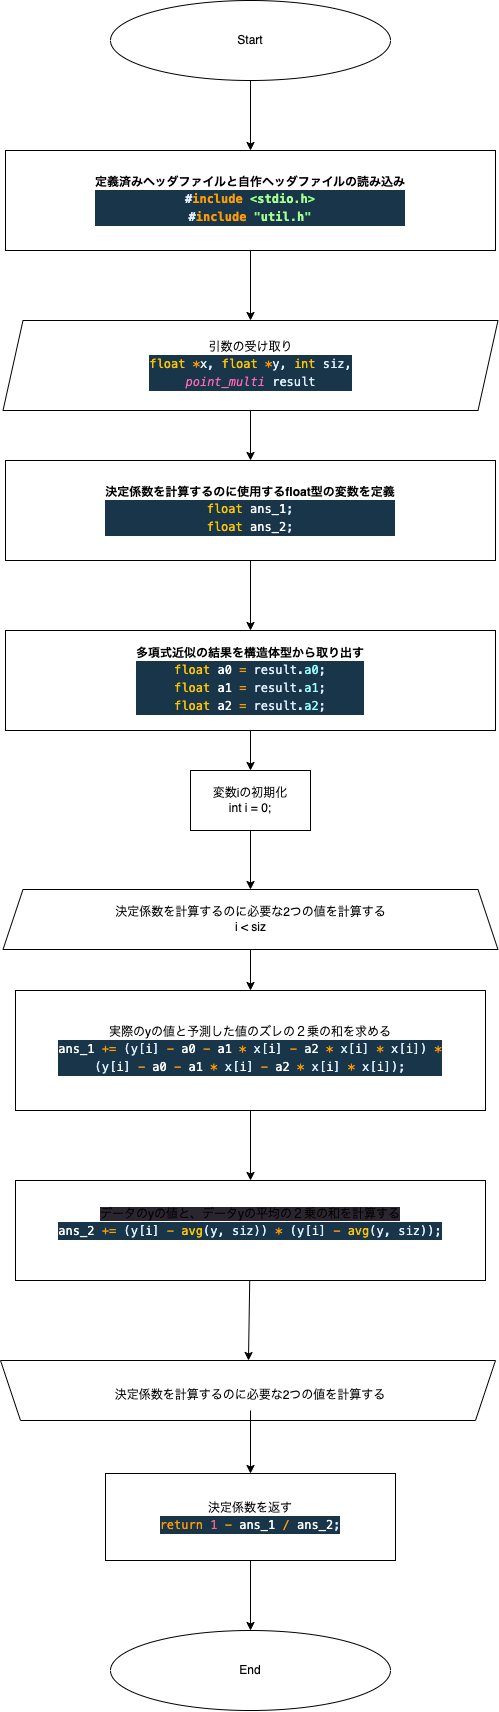

The diagram above was exported from draw.io. Its source (the exported page's mxGraphModel, read from the mxfile embedded in the PNG):
<mxGraphModel dx="1573" dy="821" grid="1" gridSize="10" guides="1" tooltips="1" connect="1" arrows="1" fold="1" page="1" pageScale="1" pageWidth="827" pageHeight="1169" math="0" shadow="0">
  <root>
    <mxCell id="0" />
    <mxCell id="1" parent="0" />
    <mxCell id="2" value="End" style="ellipse;whiteSpace=wrap;html=1;" parent="1" vertex="1">
      <mxGeometry x="40" y="1910" width="280" height="80" as="geometry" />
    </mxCell>
    <mxCell id="5" value="" style="edgeStyle=none;html=1;" edge="1" parent="1" source="3" target="4">
      <mxGeometry relative="1" as="geometry" />
    </mxCell>
    <mxCell id="3" value="Start" style="ellipse;whiteSpace=wrap;html=1;" vertex="1" parent="1">
      <mxGeometry x="40" y="280" width="280" height="80" as="geometry" />
    </mxCell>
    <mxCell id="7" value="" style="edgeStyle=none;html=1;" edge="1" parent="1" source="4">
      <mxGeometry relative="1" as="geometry">
        <mxPoint x="180" y="600" as="targetPoint" />
      </mxGeometry>
    </mxCell>
    <mxCell id="4" value="定義済みヘッダファイルと自作ヘッダファイルの読み込み&lt;br&gt;&lt;div style=&quot;color: rgb(255, 255, 255); background-color: rgb(25, 53, 73); font-family: Menlo, Monaco, &amp;quot;Courier New&amp;quot;, monospace; line-height: 18px;&quot;&gt;&lt;div&gt;&lt;span style=&quot;color: #e1efff;&quot;&gt;#&lt;/span&gt;&lt;span style=&quot;color: #ff9d00;&quot;&gt;include&lt;/span&gt;&lt;span style=&quot;color: #9effff;&quot;&gt; &lt;/span&gt;&lt;span style=&quot;color: #92fc79;&quot;&gt;&amp;lt;&lt;/span&gt;&lt;span style=&quot;color: #a5ff90;&quot;&gt;stdio.h&lt;/span&gt;&lt;span style=&quot;color: #92fc79;&quot;&gt;&amp;gt;&lt;/span&gt;&lt;/div&gt;&lt;div&gt;&lt;span style=&quot;color: #e1efff;&quot;&gt;#&lt;/span&gt;&lt;span style=&quot;color: #ff9d00;&quot;&gt;include&lt;/span&gt;&lt;span style=&quot;color: #9effff;&quot;&gt; &lt;/span&gt;&lt;span style=&quot;color: #92fc79;&quot;&gt;&quot;&lt;/span&gt;&lt;span style=&quot;color: #a5ff90;&quot;&gt;util.h&lt;/span&gt;&lt;span style=&quot;color: #92fc79;&quot;&gt;&quot;&lt;/span&gt;&lt;/div&gt;&lt;/div&gt;" style="rounded=0;whiteSpace=wrap;html=1;fontStyle=1" vertex="1" parent="1">
      <mxGeometry x="-65" y="430" width="490" height="100" as="geometry" />
    </mxCell>
    <mxCell id="12" value="" style="edgeStyle=none;html=1;" edge="1" parent="1" source="8" target="11">
      <mxGeometry relative="1" as="geometry" />
    </mxCell>
    <mxCell id="8" value="引数の受け取り&lt;br&gt;&lt;div style=&quot;color: rgb(255, 255, 255); background-color: rgb(25, 53, 73); font-family: Menlo, Monaco, &amp;quot;Courier New&amp;quot;, monospace; line-height: 18px;&quot;&gt;&lt;div&gt;&lt;span style=&quot;color: #ffc600;&quot;&gt;float&lt;/span&gt;&lt;span style=&quot;color: #9effff;&quot;&gt; &lt;/span&gt;&lt;span style=&quot;color: #ff9d00;&quot;&gt;*&lt;/span&gt;&lt;span style=&quot;color: #e1efff;&quot;&gt;x&lt;/span&gt;&lt;span style=&quot;color: #e1efff;&quot;&gt;,&lt;/span&gt;&lt;span style=&quot;color: #9effff;&quot;&gt; &lt;/span&gt;&lt;span style=&quot;color: #ffc600;&quot;&gt;float&lt;/span&gt;&lt;span style=&quot;color: #9effff;&quot;&gt; &lt;/span&gt;&lt;span style=&quot;color: #ff9d00;&quot;&gt;*&lt;/span&gt;&lt;span style=&quot;color: #e1efff;&quot;&gt;y&lt;/span&gt;&lt;span style=&quot;color: #e1efff;&quot;&gt;,&lt;/span&gt;&lt;span style=&quot;color: #9effff;&quot;&gt; &lt;/span&gt;&lt;span style=&quot;color: #ffc600;&quot;&gt;int&lt;/span&gt;&lt;span style=&quot;color: #9effff;&quot;&gt; &lt;/span&gt;&lt;span style=&quot;color: #e1efff;&quot;&gt;siz&lt;/span&gt;&lt;span style=&quot;color: #e1efff;&quot;&gt;,&lt;/span&gt;&lt;/div&gt;&lt;div&gt;&lt;span style=&quot;color: #9effff;&quot;&gt;                                &lt;/span&gt;&lt;span style=&quot;color: #ff68b8;font-style: italic;&quot;&gt;point_multi&lt;/span&gt;&lt;span style=&quot;color: #9effff;&quot;&gt; &lt;/span&gt;&lt;span style=&quot;color: #e1efff;&quot;&gt;result&lt;/span&gt;&lt;/div&gt;&lt;/div&gt;" style="shape=parallelogram;perimeter=parallelogramPerimeter;whiteSpace=wrap;html=1;fixedSize=1;" vertex="1" parent="1">
      <mxGeometry x="-67.5" y="600" width="495" height="90" as="geometry" />
    </mxCell>
    <mxCell id="14" value="" style="edgeStyle=none;html=1;" edge="1" parent="1" source="11" target="13">
      <mxGeometry relative="1" as="geometry" />
    </mxCell>
    <mxCell id="11" value="決定係数を計算するのに使用するfloat型の変数を定義&lt;br&gt;&lt;div style=&quot;color: rgb(255, 255, 255); background-color: rgb(25, 53, 73); font-family: Menlo, Monaco, &amp;quot;Courier New&amp;quot;, monospace; font-weight: normal; line-height: 18px;&quot;&gt;&lt;div&gt;&lt;span style=&quot;color: #ffc600;&quot;&gt;float&lt;/span&gt;&lt;span style=&quot;color: #9effff;&quot;&gt; &lt;/span&gt;ans_1&lt;span style=&quot;color: #e1efff;&quot;&gt;;&lt;/span&gt;&lt;/div&gt;&lt;div&gt;&lt;span style=&quot;color: #9effff;&quot;&gt;    &lt;/span&gt;&lt;span style=&quot;color: #ffc600;&quot;&gt;float&lt;/span&gt;&lt;span style=&quot;color: #9effff;&quot;&gt; &lt;/span&gt;ans_2&lt;span style=&quot;color: #e1efff;&quot;&gt;;&lt;/span&gt;&lt;/div&gt;&lt;/div&gt;" style="rounded=0;whiteSpace=wrap;html=1;fontStyle=1" vertex="1" parent="1">
      <mxGeometry x="-65" y="740" width="490" height="100" as="geometry" />
    </mxCell>
    <mxCell id="17" value="" style="edgeStyle=none;html=1;" edge="1" parent="1" source="13" target="16">
      <mxGeometry relative="1" as="geometry" />
    </mxCell>
    <mxCell id="13" value="多項式近似の結果を構造体型から取り出す&lt;br&gt;&lt;div style=&quot;color: rgb(255, 255, 255); background-color: rgb(25, 53, 73); font-family: Menlo, Monaco, &amp;quot;Courier New&amp;quot;, monospace; font-weight: normal; line-height: 18px;&quot;&gt;&lt;div&gt;&lt;span style=&quot;color: #ffc600;&quot;&gt;float&lt;/span&gt;&lt;span style=&quot;color: #9effff;&quot;&gt; &lt;/span&gt;a0&lt;span style=&quot;color: #9effff;&quot;&gt; &lt;/span&gt;&lt;span style=&quot;color: #ff9d00;&quot;&gt;=&lt;/span&gt;&lt;span style=&quot;color: #9effff;&quot;&gt; &lt;/span&gt;&lt;span style=&quot;color: #e1efff;&quot;&gt;result&lt;/span&gt;&lt;span style=&quot;color: #e1efff;&quot;&gt;.&lt;/span&gt;&lt;span style=&quot;color: #9effff;&quot;&gt;a0&lt;/span&gt;&lt;span style=&quot;color: #e1efff;&quot;&gt;;&lt;/span&gt;&lt;/div&gt;&lt;div&gt;&lt;span style=&quot;color: #9effff;&quot;&gt;    &lt;/span&gt;&lt;span style=&quot;color: #ffc600;&quot;&gt;float&lt;/span&gt;&lt;span style=&quot;color: #9effff;&quot;&gt; &lt;/span&gt;a1&lt;span style=&quot;color: #9effff;&quot;&gt; &lt;/span&gt;&lt;span style=&quot;color: #ff9d00;&quot;&gt;=&lt;/span&gt;&lt;span style=&quot;color: #9effff;&quot;&gt; &lt;/span&gt;&lt;span style=&quot;color: #e1efff;&quot;&gt;result&lt;/span&gt;&lt;span style=&quot;color: #e1efff;&quot;&gt;.&lt;/span&gt;&lt;span style=&quot;color: #9effff;&quot;&gt;a1&lt;/span&gt;&lt;span style=&quot;color: #e1efff;&quot;&gt;;&lt;/span&gt;&lt;/div&gt;&lt;div&gt;&lt;span style=&quot;color: #9effff;&quot;&gt;    &lt;/span&gt;&lt;span style=&quot;color: #ffc600;&quot;&gt;float&lt;/span&gt;&lt;span style=&quot;color: #9effff;&quot;&gt; &lt;/span&gt;a2&lt;span style=&quot;color: #9effff;&quot;&gt; &lt;/span&gt;&lt;span style=&quot;color: #ff9d00;&quot;&gt;=&lt;/span&gt;&lt;span style=&quot;color: #9effff;&quot;&gt; &lt;/span&gt;&lt;span style=&quot;color: #e1efff;&quot;&gt;result&lt;/span&gt;&lt;span style=&quot;color: #e1efff;&quot;&gt;.&lt;/span&gt;&lt;span style=&quot;color: #9effff;&quot;&gt;a2&lt;/span&gt;&lt;span style=&quot;color: #e1efff;&quot;&gt;;&lt;/span&gt;&lt;/div&gt;&lt;/div&gt;" style="rounded=0;whiteSpace=wrap;html=1;fontStyle=1" vertex="1" parent="1">
      <mxGeometry x="-65" y="910" width="490" height="100" as="geometry" />
    </mxCell>
    <mxCell id="21" value="" style="edgeStyle=none;html=1;" edge="1" parent="1" source="15" target="20">
      <mxGeometry relative="1" as="geometry" />
    </mxCell>
    <mxCell id="15" value="決定係数を計算するのに必要な2つの値を計算する&lt;br&gt;i &amp;lt; siz" style="shape=trapezoid;perimeter=trapezoidPerimeter;whiteSpace=wrap;html=1;fixedSize=1;" vertex="1" parent="1">
      <mxGeometry x="-67.5" y="1169" width="495" height="60" as="geometry" />
    </mxCell>
    <mxCell id="18" value="" style="edgeStyle=none;html=1;" edge="1" parent="1" source="16" target="15">
      <mxGeometry relative="1" as="geometry" />
    </mxCell>
    <mxCell id="16" value="変数iの初期化&lt;br&gt;int i = 0;" style="rounded=0;whiteSpace=wrap;html=1;" vertex="1" parent="1">
      <mxGeometry x="120" y="1050" width="120" height="60" as="geometry" />
    </mxCell>
    <mxCell id="19" value="" style="shape=trapezoid;perimeter=trapezoidPerimeter;whiteSpace=wrap;html=1;fixedSize=1;rotation=-180;" vertex="1" parent="1">
      <mxGeometry x="-70" y="1640" width="495" height="60" as="geometry" />
    </mxCell>
    <mxCell id="23" value="" style="edgeStyle=none;html=1;" edge="1" parent="1" source="20" target="22">
      <mxGeometry relative="1" as="geometry" />
    </mxCell>
    <mxCell id="20" value="実際のyの値と予測した値のズレの２乗の和を求める&lt;br&gt;&lt;div style=&quot;color: rgb(255, 255, 255); background-color: rgb(25, 53, 73); font-family: Menlo, Monaco, &amp;quot;Courier New&amp;quot;, monospace; line-height: 18px;&quot;&gt;&lt;div&gt;ans_1&lt;span style=&quot;color: #9effff;&quot;&gt; &lt;/span&gt;&lt;span style=&quot;color: #ff9d00;&quot;&gt;+=&lt;/span&gt;&lt;span style=&quot;color: #9effff;&quot;&gt; &lt;/span&gt;&lt;span style=&quot;color: #e1efff;&quot;&gt;(&lt;/span&gt;&lt;span style=&quot;color: #e1efff;&quot;&gt;y&lt;/span&gt;&lt;span style=&quot;color: #e1efff;&quot;&gt;[&lt;/span&gt;i&lt;span style=&quot;color: #e1efff;&quot;&gt;]&lt;/span&gt;&lt;span style=&quot;color: #9effff;&quot;&gt; &lt;/span&gt;&lt;span style=&quot;color: #ff9d00;&quot;&gt;-&lt;/span&gt;&lt;span style=&quot;color: #9effff;&quot;&gt; &lt;/span&gt;a0&lt;span style=&quot;color: #9effff;&quot;&gt; &lt;/span&gt;&lt;span style=&quot;color: #ff9d00;&quot;&gt;-&lt;/span&gt;&lt;span style=&quot;color: #9effff;&quot;&gt; &lt;/span&gt;a1&lt;span style=&quot;color: #9effff;&quot;&gt; &lt;/span&gt;&lt;span style=&quot;color: #ff9d00;&quot;&gt;*&lt;/span&gt;&lt;span style=&quot;color: #9effff;&quot;&gt; &lt;/span&gt;&lt;span style=&quot;color: #e1efff;&quot;&gt;x&lt;/span&gt;&lt;span style=&quot;color: #e1efff;&quot;&gt;[&lt;/span&gt;i&lt;span style=&quot;color: #e1efff;&quot;&gt;]&lt;/span&gt;&lt;span style=&quot;color: #9effff;&quot;&gt; &lt;/span&gt;&lt;span style=&quot;color: #ff9d00;&quot;&gt;-&lt;/span&gt;&lt;span style=&quot;color: #9effff;&quot;&gt; &lt;/span&gt;a2&lt;span style=&quot;color: #9effff;&quot;&gt; &lt;/span&gt;&lt;span style=&quot;color: #ff9d00;&quot;&gt;*&lt;/span&gt;&lt;span style=&quot;color: #9effff;&quot;&gt; &lt;/span&gt;&lt;span style=&quot;color: #e1efff;&quot;&gt;x&lt;/span&gt;&lt;span style=&quot;color: #e1efff;&quot;&gt;[&lt;/span&gt;i&lt;span style=&quot;color: #e1efff;&quot;&gt;]&lt;/span&gt;&lt;span style=&quot;color: #9effff;&quot;&gt; &lt;/span&gt;&lt;span style=&quot;color: #ff9d00;&quot;&gt;*&lt;/span&gt;&lt;span style=&quot;color: #9effff;&quot;&gt; &lt;/span&gt;&lt;span style=&quot;color: #e1efff;&quot;&gt;x&lt;/span&gt;&lt;span style=&quot;color: #e1efff;&quot;&gt;[&lt;/span&gt;i&lt;span style=&quot;color: #e1efff;&quot;&gt;])&lt;/span&gt;&lt;span style=&quot;color: #9effff;&quot;&gt; &lt;/span&gt;&lt;span style=&quot;color: #ff9d00;&quot;&gt;*&lt;/span&gt;&lt;/div&gt;&lt;div&gt;&lt;span style=&quot;color: #9effff;&quot;&gt;                 &lt;/span&gt;&lt;span style=&quot;color: #e1efff;&quot;&gt;(&lt;/span&gt;&lt;span style=&quot;color: #e1efff;&quot;&gt;y&lt;/span&gt;&lt;span style=&quot;color: #e1efff;&quot;&gt;[&lt;/span&gt;i&lt;span style=&quot;color: #e1efff;&quot;&gt;]&lt;/span&gt;&lt;span style=&quot;color: #9effff;&quot;&gt; &lt;/span&gt;&lt;span style=&quot;color: #ff9d00;&quot;&gt;-&lt;/span&gt;&lt;span style=&quot;color: #9effff;&quot;&gt; &lt;/span&gt;a0&lt;span style=&quot;color: #9effff;&quot;&gt; &lt;/span&gt;&lt;span style=&quot;color: #ff9d00;&quot;&gt;-&lt;/span&gt;&lt;span style=&quot;color: #9effff;&quot;&gt; &lt;/span&gt;a1&lt;span style=&quot;color: #9effff;&quot;&gt; &lt;/span&gt;&lt;span style=&quot;color: #ff9d00;&quot;&gt;*&lt;/span&gt;&lt;span style=&quot;color: #9effff;&quot;&gt; &lt;/span&gt;&lt;span style=&quot;color: #e1efff;&quot;&gt;x&lt;/span&gt;&lt;span style=&quot;color: #e1efff;&quot;&gt;[&lt;/span&gt;i&lt;span style=&quot;color: #e1efff;&quot;&gt;]&lt;/span&gt;&lt;span style=&quot;color: #9effff;&quot;&gt; &lt;/span&gt;&lt;span style=&quot;color: #ff9d00;&quot;&gt;-&lt;/span&gt;&lt;span style=&quot;color: #9effff;&quot;&gt; &lt;/span&gt;a2&lt;span style=&quot;color: #9effff;&quot;&gt; &lt;/span&gt;&lt;span style=&quot;color: #ff9d00;&quot;&gt;*&lt;/span&gt;&lt;span style=&quot;color: #9effff;&quot;&gt; &lt;/span&gt;&lt;span style=&quot;color: #e1efff;&quot;&gt;x&lt;/span&gt;&lt;span style=&quot;color: #e1efff;&quot;&gt;[&lt;/span&gt;i&lt;span style=&quot;color: #e1efff;&quot;&gt;]&lt;/span&gt;&lt;span style=&quot;color: #9effff;&quot;&gt; &lt;/span&gt;&lt;span style=&quot;color: #ff9d00;&quot;&gt;*&lt;/span&gt;&lt;span style=&quot;color: #9effff;&quot;&gt; &lt;/span&gt;&lt;span style=&quot;color: #e1efff;&quot;&gt;x&lt;/span&gt;&lt;span style=&quot;color: #e1efff;&quot;&gt;[&lt;/span&gt;i&lt;span style=&quot;color: #e1efff;&quot;&gt;]);&lt;/span&gt;&lt;/div&gt;&lt;/div&gt;" style="rounded=0;whiteSpace=wrap;html=1;" vertex="1" parent="1">
      <mxGeometry x="-55" y="1270" width="470" height="120" as="geometry" />
    </mxCell>
    <mxCell id="24" value="" style="edgeStyle=none;html=1;" edge="1" parent="1" source="22" target="19">
      <mxGeometry relative="1" as="geometry" />
    </mxCell>
    <mxCell id="22" value="&lt;span style=&quot;background-color: rgb(42, 37, 47);&quot;&gt;データのyの値と、データyの平均の２乗の和を計算する&lt;br&gt;&lt;/span&gt;&lt;div style=&quot;color: rgb(255, 255, 255); background-color: rgb(25, 53, 73); font-family: Menlo, Monaco, &amp;quot;Courier New&amp;quot;, monospace; line-height: 18px;&quot;&gt;ans_2&lt;span style=&quot;color: #9effff;&quot;&gt; &lt;/span&gt;&lt;span style=&quot;color: #ff9d00;&quot;&gt;+=&lt;/span&gt;&lt;span style=&quot;color: #9effff;&quot;&gt; &lt;/span&gt;&lt;span style=&quot;color: #e1efff;&quot;&gt;(&lt;/span&gt;&lt;span style=&quot;color: #e1efff;&quot;&gt;y&lt;/span&gt;&lt;span style=&quot;color: #e1efff;&quot;&gt;[&lt;/span&gt;i&lt;span style=&quot;color: #e1efff;&quot;&gt;]&lt;/span&gt;&lt;span style=&quot;color: #9effff;&quot;&gt; &lt;/span&gt;&lt;span style=&quot;color: #ff9d00;&quot;&gt;-&lt;/span&gt;&lt;span style=&quot;color: #9effff;&quot;&gt; &lt;/span&gt;&lt;span style=&quot;color: #ffc600;&quot;&gt;avg&lt;/span&gt;&lt;span style=&quot;color: #e1efff;&quot;&gt;(&lt;/span&gt;&lt;span style=&quot;color: #e1efff;&quot;&gt;y&lt;/span&gt;&lt;span style=&quot;color: #e1efff;&quot;&gt;,&lt;/span&gt;&lt;span style=&quot;color: #9effff;&quot;&gt; &lt;/span&gt;&lt;span style=&quot;color: #e1efff;&quot;&gt;siz&lt;/span&gt;&lt;span style=&quot;color: #e1efff;&quot;&gt;))&lt;/span&gt;&lt;span style=&quot;color: #9effff;&quot;&gt; &lt;/span&gt;&lt;span style=&quot;color: #ff9d00;&quot;&gt;*&lt;/span&gt;&lt;span style=&quot;color: #9effff;&quot;&gt; &lt;/span&gt;&lt;span style=&quot;color: #e1efff;&quot;&gt;(&lt;/span&gt;&lt;span style=&quot;color: #e1efff;&quot;&gt;y&lt;/span&gt;&lt;span style=&quot;color: #e1efff;&quot;&gt;[&lt;/span&gt;i&lt;span style=&quot;color: #e1efff;&quot;&gt;]&lt;/span&gt;&lt;span style=&quot;color: #9effff;&quot;&gt; &lt;/span&gt;&lt;span style=&quot;color: #ff9d00;&quot;&gt;-&lt;/span&gt;&lt;span style=&quot;color: #9effff;&quot;&gt; &lt;/span&gt;&lt;span style=&quot;color: #ffc600;&quot;&gt;avg&lt;/span&gt;&lt;span style=&quot;color: #e1efff;&quot;&gt;(&lt;/span&gt;&lt;span style=&quot;color: #e1efff;&quot;&gt;y&lt;/span&gt;&lt;span style=&quot;color: #e1efff;&quot;&gt;,&lt;/span&gt;&lt;span style=&quot;color: #9effff;&quot;&gt; &lt;/span&gt;&lt;span style=&quot;color: #e1efff;&quot;&gt;siz&lt;/span&gt;&lt;span style=&quot;color: #e1efff;&quot;&gt;));&lt;/span&gt;&lt;/div&gt;&lt;span style=&quot;background-color: rgb(25, 53, 73); color: rgb(255, 255, 255); font-family: Menlo, Monaco, &amp;quot;Courier New&amp;quot;, monospace;&quot;&gt;&lt;br&gt;&lt;/span&gt;" style="rounded=0;whiteSpace=wrap;html=1;" vertex="1" parent="1">
      <mxGeometry x="-55" y="1460" width="470" height="100" as="geometry" />
    </mxCell>
    <mxCell id="27" value="" style="edgeStyle=none;html=1;" edge="1" parent="1" source="25" target="26">
      <mxGeometry relative="1" as="geometry" />
    </mxCell>
    <mxCell id="25" value="決定係数を計算するのに必要な2つの値を計算する" style="text;html=1;strokeColor=none;fillColor=none;align=center;verticalAlign=middle;whiteSpace=wrap;rounded=0;" vertex="1" parent="1">
      <mxGeometry x="15" y="1660" width="330" height="30" as="geometry" />
    </mxCell>
    <mxCell id="28" value="" style="edgeStyle=none;html=1;" edge="1" parent="1" source="26" target="2">
      <mxGeometry relative="1" as="geometry" />
    </mxCell>
    <mxCell id="26" value="決定係数を返す&lt;br&gt;&lt;div style=&quot;color: rgb(255, 255, 255); background-color: rgb(25, 53, 73); font-family: Menlo, Monaco, &amp;quot;Courier New&amp;quot;, monospace; line-height: 18px;&quot;&gt;&lt;span style=&quot;color: #ff9d00;&quot;&gt;return&lt;/span&gt;&lt;span style=&quot;color: #9effff;&quot;&gt; &lt;/span&gt;&lt;span style=&quot;color: #ff628c;&quot;&gt;1&lt;/span&gt;&lt;span style=&quot;color: #9effff;&quot;&gt; &lt;/span&gt;&lt;span style=&quot;color: #ff9d00;&quot;&gt;-&lt;/span&gt;&lt;span style=&quot;color: #9effff;&quot;&gt; &lt;/span&gt;ans_1&lt;span style=&quot;color: #9effff;&quot;&gt; &lt;/span&gt;&lt;span style=&quot;color: #ff9d00;&quot;&gt;/&lt;/span&gt;&lt;span style=&quot;color: #9effff;&quot;&gt; &lt;/span&gt;ans_2&lt;span style=&quot;color: #e1efff;&quot;&gt;;&lt;/span&gt;&lt;/div&gt;" style="rounded=0;whiteSpace=wrap;html=1;" vertex="1" parent="1">
      <mxGeometry x="35" y="1753" width="290" height="87" as="geometry" />
    </mxCell>
  </root>
</mxGraphModel>